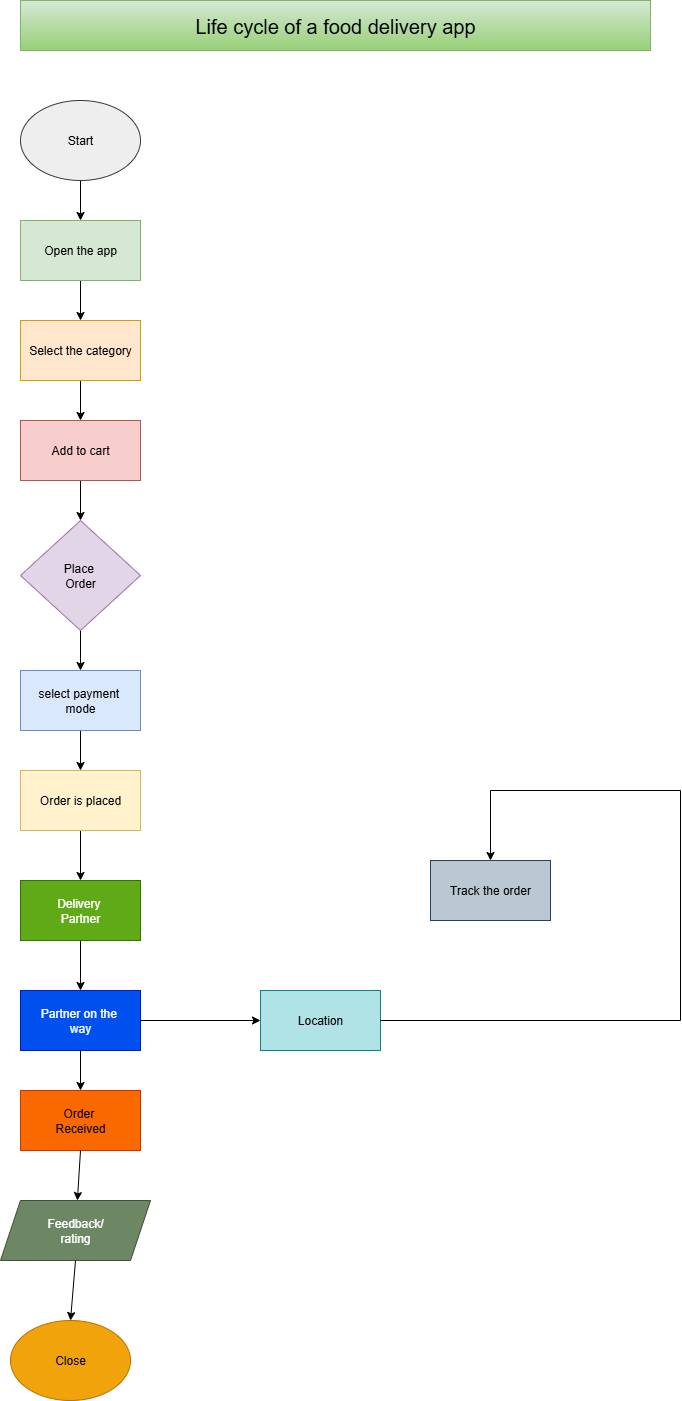

The diagram above was exported from draw.io. Its source (the exported page's mxGraphModel, read from the mxfile embedded in the PNG):
<mxGraphModel dx="1042" dy="1662" grid="1" gridSize="10" guides="1" tooltips="1" connect="1" arrows="1" fold="1" page="1" pageScale="1" pageWidth="850" pageHeight="1100" background="none" math="0" shadow="0">
  <root>
    <mxCell id="0" />
    <mxCell id="1" parent="0" />
    <mxCell id="EjUXCPyCbRdTPeLeaxIa-21" value="" style="edgeStyle=orthogonalEdgeStyle;rounded=0;orthogonalLoop=1;jettySize=auto;html=1;" edge="1" parent="1" source="EjUXCPyCbRdTPeLeaxIa-1" target="EjUXCPyCbRdTPeLeaxIa-2">
      <mxGeometry relative="1" as="geometry" />
    </mxCell>
    <mxCell id="EjUXCPyCbRdTPeLeaxIa-1" value="Start" style="ellipse;whiteSpace=wrap;html=1;fillColor=#eeeeee;strokeColor=#36393d;" vertex="1" parent="1">
      <mxGeometry x="110" y="10" width="120" height="80" as="geometry" />
    </mxCell>
    <mxCell id="EjUXCPyCbRdTPeLeaxIa-22" value="" style="edgeStyle=orthogonalEdgeStyle;rounded=0;orthogonalLoop=1;jettySize=auto;html=1;" edge="1" parent="1" source="EjUXCPyCbRdTPeLeaxIa-2" target="EjUXCPyCbRdTPeLeaxIa-8">
      <mxGeometry relative="1" as="geometry" />
    </mxCell>
    <mxCell id="EjUXCPyCbRdTPeLeaxIa-2" value="Open the app" style="rounded=0;whiteSpace=wrap;html=1;fillColor=#d5e8d4;strokeColor=#82b366;" vertex="1" parent="1">
      <mxGeometry x="110" y="130" width="120" height="60" as="geometry" />
    </mxCell>
    <mxCell id="EjUXCPyCbRdTPeLeaxIa-23" value="" style="edgeStyle=orthogonalEdgeStyle;rounded=0;orthogonalLoop=1;jettySize=auto;html=1;" edge="1" parent="1" source="EjUXCPyCbRdTPeLeaxIa-8" target="EjUXCPyCbRdTPeLeaxIa-10">
      <mxGeometry relative="1" as="geometry" />
    </mxCell>
    <mxCell id="EjUXCPyCbRdTPeLeaxIa-8" value="Select the category" style="rounded=0;whiteSpace=wrap;html=1;fillColor=#ffe6cc;strokeColor=#d79b00;" vertex="1" parent="1">
      <mxGeometry x="110" y="230" width="120" height="60" as="geometry" />
    </mxCell>
    <mxCell id="EjUXCPyCbRdTPeLeaxIa-9" value="Track the order" style="rounded=0;whiteSpace=wrap;html=1;fillColor=#bac8d3;strokeColor=#23445d;" vertex="1" parent="1">
      <mxGeometry x="520" y="770" width="120" height="60" as="geometry" />
    </mxCell>
    <mxCell id="EjUXCPyCbRdTPeLeaxIa-24" value="" style="edgeStyle=orthogonalEdgeStyle;rounded=0;orthogonalLoop=1;jettySize=auto;html=1;" edge="1" parent="1" source="EjUXCPyCbRdTPeLeaxIa-10" target="EjUXCPyCbRdTPeLeaxIa-11">
      <mxGeometry relative="1" as="geometry" />
    </mxCell>
    <mxCell id="EjUXCPyCbRdTPeLeaxIa-10" value="Add to cart" style="rounded=0;whiteSpace=wrap;html=1;fillColor=#f8cecc;strokeColor=#b85450;" vertex="1" parent="1">
      <mxGeometry x="110" y="330" width="120" height="60" as="geometry" />
    </mxCell>
    <mxCell id="EjUXCPyCbRdTPeLeaxIa-25" value="" style="edgeStyle=orthogonalEdgeStyle;rounded=0;orthogonalLoop=1;jettySize=auto;html=1;" edge="1" parent="1" source="EjUXCPyCbRdTPeLeaxIa-11" target="EjUXCPyCbRdTPeLeaxIa-12">
      <mxGeometry relative="1" as="geometry" />
    </mxCell>
    <mxCell id="EjUXCPyCbRdTPeLeaxIa-11" value="Place&amp;nbsp;&lt;div&gt;Order&lt;/div&gt;" style="rhombus;whiteSpace=wrap;html=1;fillColor=#e1d5e7;strokeColor=#9673a6;" vertex="1" parent="1">
      <mxGeometry x="110" y="430" width="120" height="110" as="geometry" />
    </mxCell>
    <mxCell id="EjUXCPyCbRdTPeLeaxIa-26" value="" style="edgeStyle=orthogonalEdgeStyle;rounded=0;orthogonalLoop=1;jettySize=auto;html=1;" edge="1" parent="1" source="EjUXCPyCbRdTPeLeaxIa-12" target="EjUXCPyCbRdTPeLeaxIa-13">
      <mxGeometry relative="1" as="geometry" />
    </mxCell>
    <mxCell id="EjUXCPyCbRdTPeLeaxIa-12" value="select payment&amp;nbsp;&lt;div&gt;mode&lt;/div&gt;" style="rounded=0;whiteSpace=wrap;html=1;fillColor=#dae8fc;strokeColor=#6c8ebf;" vertex="1" parent="1">
      <mxGeometry x="110" y="580" width="120" height="60" as="geometry" />
    </mxCell>
    <mxCell id="EjUXCPyCbRdTPeLeaxIa-27" value="" style="edgeStyle=orthogonalEdgeStyle;rounded=0;orthogonalLoop=1;jettySize=auto;html=1;" edge="1" parent="1" source="EjUXCPyCbRdTPeLeaxIa-13" target="EjUXCPyCbRdTPeLeaxIa-14">
      <mxGeometry relative="1" as="geometry" />
    </mxCell>
    <mxCell id="EjUXCPyCbRdTPeLeaxIa-13" value="Order is placed" style="rounded=0;whiteSpace=wrap;html=1;fillColor=#fff2cc;strokeColor=#d6b656;" vertex="1" parent="1">
      <mxGeometry x="110" y="680" width="120" height="60" as="geometry" />
    </mxCell>
    <mxCell id="EjUXCPyCbRdTPeLeaxIa-28" value="" style="edgeStyle=orthogonalEdgeStyle;rounded=0;orthogonalLoop=1;jettySize=auto;html=1;" edge="1" parent="1" source="EjUXCPyCbRdTPeLeaxIa-14" target="EjUXCPyCbRdTPeLeaxIa-15">
      <mxGeometry relative="1" as="geometry" />
    </mxCell>
    <mxCell id="EjUXCPyCbRdTPeLeaxIa-14" value="Delivery&amp;nbsp;&lt;div&gt;Partner&lt;/div&gt;" style="rounded=0;whiteSpace=wrap;html=1;fillColor=#60a917;fontColor=#ffffff;strokeColor=#2D7600;" vertex="1" parent="1">
      <mxGeometry x="110" y="790" width="120" height="60" as="geometry" />
    </mxCell>
    <mxCell id="EjUXCPyCbRdTPeLeaxIa-29" value="" style="edgeStyle=orthogonalEdgeStyle;rounded=0;orthogonalLoop=1;jettySize=auto;html=1;" edge="1" parent="1" source="EjUXCPyCbRdTPeLeaxIa-15" target="EjUXCPyCbRdTPeLeaxIa-17">
      <mxGeometry relative="1" as="geometry" />
    </mxCell>
    <mxCell id="EjUXCPyCbRdTPeLeaxIa-15" value="Partner on the&amp;nbsp;&lt;div&gt;way&lt;/div&gt;" style="rounded=0;whiteSpace=wrap;html=1;fillColor=#0050ef;fontColor=#ffffff;strokeColor=#001DBC;" vertex="1" parent="1">
      <mxGeometry x="110" y="900" width="120" height="60" as="geometry" />
    </mxCell>
    <mxCell id="EjUXCPyCbRdTPeLeaxIa-16" value="Location" style="rounded=0;whiteSpace=wrap;html=1;fillColor=#b0e3e6;strokeColor=#0e8088;" vertex="1" parent="1">
      <mxGeometry x="350" y="900" width="120" height="60" as="geometry" />
    </mxCell>
    <mxCell id="EjUXCPyCbRdTPeLeaxIa-17" value="Order&amp;nbsp;&lt;div&gt;Received&lt;/div&gt;" style="rounded=0;whiteSpace=wrap;html=1;fillColor=#fa6800;fontColor=#000000;strokeColor=#C73500;" vertex="1" parent="1">
      <mxGeometry x="110" y="1000" width="120" height="60" as="geometry" />
    </mxCell>
    <mxCell id="EjUXCPyCbRdTPeLeaxIa-19" value="Feedback/&lt;div&gt;rating&lt;/div&gt;" style="shape=parallelogram;perimeter=parallelogramPerimeter;whiteSpace=wrap;html=1;fixedSize=1;fillColor=#6d8764;fontColor=#ffffff;strokeColor=#3A5431;" vertex="1" parent="1">
      <mxGeometry x="90" y="1110" width="150" height="60" as="geometry" />
    </mxCell>
    <mxCell id="EjUXCPyCbRdTPeLeaxIa-20" value="Close" style="ellipse;whiteSpace=wrap;html=1;fillColor=#f0a30a;fontColor=#000000;strokeColor=#BD7000;" vertex="1" parent="1">
      <mxGeometry x="100" y="1230" width="120" height="80" as="geometry" />
    </mxCell>
    <mxCell id="EjUXCPyCbRdTPeLeaxIa-32" value="" style="endArrow=classic;html=1;rounded=0;exitX=0.5;exitY=1;exitDx=0;exitDy=0;" edge="1" parent="1" source="EjUXCPyCbRdTPeLeaxIa-17" target="EjUXCPyCbRdTPeLeaxIa-19">
      <mxGeometry width="50" height="50" relative="1" as="geometry">
        <mxPoint x="410" y="1280" as="sourcePoint" />
        <mxPoint x="460" y="1230" as="targetPoint" />
      </mxGeometry>
    </mxCell>
    <mxCell id="EjUXCPyCbRdTPeLeaxIa-34" value="" style="endArrow=classic;html=1;rounded=0;exitX=0.5;exitY=1;exitDx=0;exitDy=0;entryX=0.5;entryY=0;entryDx=0;entryDy=0;" edge="1" parent="1" source="EjUXCPyCbRdTPeLeaxIa-19" target="EjUXCPyCbRdTPeLeaxIa-20">
      <mxGeometry width="50" height="50" relative="1" as="geometry">
        <mxPoint x="410" y="1280" as="sourcePoint" />
        <mxPoint x="460" y="1230" as="targetPoint" />
      </mxGeometry>
    </mxCell>
    <mxCell id="EjUXCPyCbRdTPeLeaxIa-35" value="" style="endArrow=classic;html=1;rounded=0;exitX=1;exitY=0.5;exitDx=0;exitDy=0;entryX=0;entryY=0.5;entryDx=0;entryDy=0;" edge="1" parent="1" source="EjUXCPyCbRdTPeLeaxIa-15" target="EjUXCPyCbRdTPeLeaxIa-16">
      <mxGeometry width="50" height="50" relative="1" as="geometry">
        <mxPoint x="410" y="1040" as="sourcePoint" />
        <mxPoint x="460" y="990" as="targetPoint" />
      </mxGeometry>
    </mxCell>
    <mxCell id="EjUXCPyCbRdTPeLeaxIa-36" value="" style="endArrow=none;html=1;rounded=0;exitX=1;exitY=0.5;exitDx=0;exitDy=0;" edge="1" parent="1" source="EjUXCPyCbRdTPeLeaxIa-16">
      <mxGeometry width="50" height="50" relative="1" as="geometry">
        <mxPoint x="410" y="1040" as="sourcePoint" />
        <mxPoint x="770" y="930" as="targetPoint" />
      </mxGeometry>
    </mxCell>
    <mxCell id="EjUXCPyCbRdTPeLeaxIa-37" value="" style="endArrow=none;html=1;rounded=0;" edge="1" parent="1">
      <mxGeometry width="50" height="50" relative="1" as="geometry">
        <mxPoint x="770" y="700" as="sourcePoint" />
        <mxPoint x="770" y="930" as="targetPoint" />
      </mxGeometry>
    </mxCell>
    <mxCell id="EjUXCPyCbRdTPeLeaxIa-38" value="" style="endArrow=none;html=1;rounded=0;" edge="1" parent="1">
      <mxGeometry width="50" height="50" relative="1" as="geometry">
        <mxPoint x="580" y="700" as="sourcePoint" />
        <mxPoint x="770" y="700" as="targetPoint" />
      </mxGeometry>
    </mxCell>
    <mxCell id="EjUXCPyCbRdTPeLeaxIa-39" value="" style="endArrow=classic;html=1;rounded=0;" edge="1" parent="1" target="EjUXCPyCbRdTPeLeaxIa-9">
      <mxGeometry width="50" height="50" relative="1" as="geometry">
        <mxPoint x="580" y="700" as="sourcePoint" />
        <mxPoint x="460" y="820" as="targetPoint" />
      </mxGeometry>
    </mxCell>
    <mxCell id="EjUXCPyCbRdTPeLeaxIa-40" value="&lt;font style=&quot;font-size: 20px;&quot;&gt;Life cycle of a food delivery app&lt;/font&gt;" style="rounded=0;whiteSpace=wrap;html=1;fillColor=#d5e8d4;gradientColor=#97d077;strokeColor=#82b366;" vertex="1" parent="1">
      <mxGeometry x="110" y="-90" width="630" height="50" as="geometry" />
    </mxCell>
  </root>
</mxGraphModel>